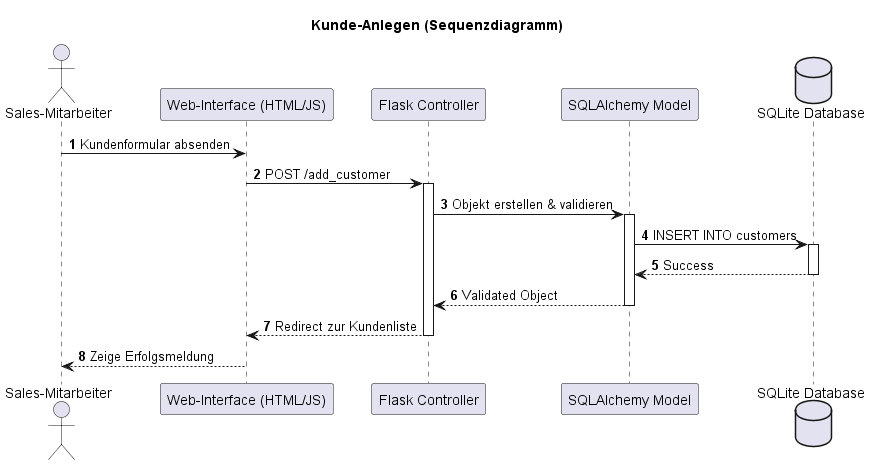

The diagram above was rendered by PlantUML. Its source (embedded in the PNG):
@startuml
title Kunde-Anlegen (Sequenzdiagramm)

autonumber
actor "Sales-Mitarbeiter" as Sales
participant "Web-Interface (HTML/JS)" as View
participant "Flask Controller" as Ctrl
participant "SQLAlchemy Model" as Model
database "SQLite Database" as DB

Sales -> View : Kundenformular absenden
View -> Ctrl : POST /add_customer
activate Ctrl
Ctrl -> Model : Objekt erstellen & validieren
activate Model
Model -> DB : INSERT INTO customers
activate DB
DB --> Model : Success
deactivate DB
Model --> Ctrl : Validated Object
deactivate Model
Ctrl --> View : Redirect zur Kundenliste
deactivate Ctrl
View --> Sales : Zeige Erfolgsmeldung
@enduml